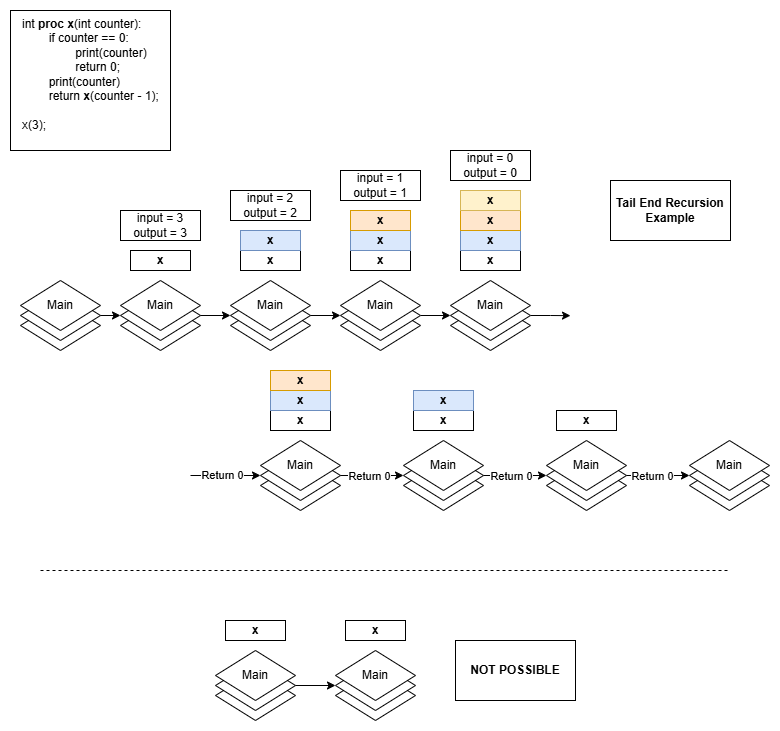

The diagram above was exported from draw.io. Its source (the exported page's mxGraphModel, read from the mxfile embedded in the PNG):
<mxGraphModel dx="2596" dy="1351" grid="1" gridSize="10" guides="1" tooltips="1" connect="1" arrows="1" fold="1" page="1" pageScale="1" pageWidth="850" pageHeight="1100" math="0" shadow="0">
  <root>
    <mxCell id="0" />
    <mxCell id="1" parent="0" />
    <mxCell id="2" value="&lt;div&gt;&lt;span style=&quot;background-color: transparent; color: light-dark(rgb(0, 0, 0), rgb(255, 255, 255));&quot;&gt;int&amp;nbsp;&lt;/span&gt;&lt;b style=&quot;background-color: transparent; color: light-dark(rgb(0, 0, 0), rgb(255, 255, 255));&quot;&gt;proc x&lt;/b&gt;&lt;span style=&quot;background-color: transparent; color: light-dark(rgb(0, 0, 0), rgb(255, 255, 255));&quot;&gt;(int counter):&lt;/span&gt;&lt;/div&gt;&lt;div&gt;&lt;span style=&quot;white-space: pre;&quot;&gt;&#09;&lt;/span&gt;if counter == 0:&lt;br&gt;&lt;/div&gt;&lt;div&gt;&lt;span style=&quot;white-space: pre;&quot;&gt;&#09;&lt;/span&gt;&lt;span style=&quot;white-space: pre;&quot;&gt;&#09;&lt;/span&gt;print(counter)&lt;br&gt;&lt;/div&gt;&lt;div&gt;&lt;span style=&quot;white-space: pre;&quot;&gt;&#09;&lt;span style=&quot;white-space: pre;&quot;&gt;&#09;&lt;/span&gt;return&lt;/span&gt;&amp;nbsp;0&lt;span style=&quot;white-space: pre;&quot;&gt;;&lt;/span&gt;&lt;/div&gt;&lt;div&gt;&lt;span style=&quot;white-space: pre;&quot;&gt;&lt;span style=&quot;white-space: pre;&quot;&gt;&#09;&lt;/span&gt;print(counter)&#09;&lt;/span&gt;&lt;/div&gt;&lt;div&gt;&lt;span style=&quot;white-space: pre;&quot;&gt;&#09;&lt;/span&gt;return&amp;nbsp;&lt;b&gt;x&lt;/b&gt;(counter - 1);&lt;br&gt;&lt;/div&gt;&lt;div&gt;&lt;br&gt;&lt;/div&gt;&lt;div&gt;x(3);&lt;/div&gt;" style="rounded=0;whiteSpace=wrap;html=1;align=left;spacingLeft=10;spacingRight=10;verticalAlign=top;" vertex="1" parent="1">
      <mxGeometry x="40" y="130" width="160" height="140" as="geometry" />
    </mxCell>
    <mxCell id="3" value="" style="group" vertex="1" connectable="0" parent="1">
      <mxGeometry x="150" y="400" width="80" height="70" as="geometry" />
    </mxCell>
    <mxCell id="4" value="" style="rhombus;whiteSpace=wrap;html=1;" vertex="1" parent="3">
      <mxGeometry y="20" width="80" height="50" as="geometry" />
    </mxCell>
    <mxCell id="5" value="" style="rhombus;whiteSpace=wrap;html=1;" vertex="1" parent="3">
      <mxGeometry y="10" width="80" height="50" as="geometry" />
    </mxCell>
    <mxCell id="6" value="Main" style="rhombus;whiteSpace=wrap;html=1;" vertex="1" parent="3">
      <mxGeometry width="80" height="50" as="geometry" />
    </mxCell>
    <mxCell id="7" value="x" style="rounded=0;whiteSpace=wrap;html=1;fontStyle=1" vertex="1" parent="1">
      <mxGeometry x="160" y="370" width="60" height="20" as="geometry" />
    </mxCell>
    <mxCell id="8" value="x" style="rounded=0;whiteSpace=wrap;html=1;fontStyle=1" vertex="1" parent="1">
      <mxGeometry x="270" y="370" width="60" height="20" as="geometry" />
    </mxCell>
    <mxCell id="9" value="x" style="rounded=0;whiteSpace=wrap;html=1;fontStyle=1;fillColor=#dae8fc;strokeColor=#6c8ebf;" vertex="1" parent="1">
      <mxGeometry x="270" y="350" width="60" height="20" as="geometry" />
    </mxCell>
    <mxCell id="10" value="x" style="rounded=0;whiteSpace=wrap;html=1;fontStyle=1" vertex="1" parent="1">
      <mxGeometry x="380" y="370" width="60" height="20" as="geometry" />
    </mxCell>
    <mxCell id="11" value="x" style="rounded=0;whiteSpace=wrap;html=1;fontStyle=1;fillColor=#dae8fc;strokeColor=#6c8ebf;" vertex="1" parent="1">
      <mxGeometry x="380" y="350" width="60" height="20" as="geometry" />
    </mxCell>
    <mxCell id="12" value="x" style="rounded=0;whiteSpace=wrap;html=1;fontStyle=1;fillColor=#ffe6cc;strokeColor=#d79b00;" vertex="1" parent="1">
      <mxGeometry x="380" y="330" width="60" height="20" as="geometry" />
    </mxCell>
    <mxCell id="13" value="x" style="rounded=0;whiteSpace=wrap;html=1;fontStyle=1" vertex="1" parent="1">
      <mxGeometry x="490" y="370" width="60" height="20" as="geometry" />
    </mxCell>
    <mxCell id="14" value="x" style="rounded=0;whiteSpace=wrap;html=1;fontStyle=1;fillColor=#dae8fc;strokeColor=#6c8ebf;" vertex="1" parent="1">
      <mxGeometry x="490" y="350" width="60" height="20" as="geometry" />
    </mxCell>
    <mxCell id="15" value="x" style="rounded=0;whiteSpace=wrap;html=1;fontStyle=1;fillColor=#ffe6cc;strokeColor=#d79b00;" vertex="1" parent="1">
      <mxGeometry x="490" y="330" width="60" height="20" as="geometry" />
    </mxCell>
    <mxCell id="16" value="x" style="rounded=0;whiteSpace=wrap;html=1;fontStyle=1;fillColor=#fff2cc;strokeColor=#d6b656;" vertex="1" parent="1">
      <mxGeometry x="490" y="310" width="60" height="20" as="geometry" />
    </mxCell>
    <mxCell id="17" value="x" style="rounded=0;whiteSpace=wrap;html=1;fontStyle=1" vertex="1" parent="1">
      <mxGeometry x="300" y="530" width="60" height="20" as="geometry" />
    </mxCell>
    <mxCell id="18" value="x" style="rounded=0;whiteSpace=wrap;html=1;fontStyle=1;fillColor=#dae8fc;strokeColor=#6c8ebf;" vertex="1" parent="1">
      <mxGeometry x="300" y="510" width="60" height="20" as="geometry" />
    </mxCell>
    <mxCell id="19" value="x" style="rounded=0;whiteSpace=wrap;html=1;fontStyle=1;fillColor=#ffe6cc;strokeColor=#d79b00;" vertex="1" parent="1">
      <mxGeometry x="300" y="490" width="60" height="20" as="geometry" />
    </mxCell>
    <mxCell id="20" value="x" style="rounded=0;whiteSpace=wrap;html=1;fontStyle=1" vertex="1" parent="1">
      <mxGeometry x="443" y="530" width="60" height="20" as="geometry" />
    </mxCell>
    <mxCell id="21" value="x" style="rounded=0;whiteSpace=wrap;html=1;fontStyle=1;fillColor=#dae8fc;strokeColor=#6c8ebf;" vertex="1" parent="1">
      <mxGeometry x="443" y="510" width="60" height="20" as="geometry" />
    </mxCell>
    <mxCell id="22" value="x" style="rounded=0;whiteSpace=wrap;html=1;fontStyle=1" vertex="1" parent="1">
      <mxGeometry x="586" y="530" width="60" height="20" as="geometry" />
    </mxCell>
    <mxCell id="23" value="" style="group" vertex="1" connectable="0" parent="1">
      <mxGeometry x="260" y="400" width="80" height="70" as="geometry" />
    </mxCell>
    <mxCell id="24" value="" style="rhombus;whiteSpace=wrap;html=1;" vertex="1" parent="23">
      <mxGeometry y="20" width="80" height="50" as="geometry" />
    </mxCell>
    <mxCell id="25" value="" style="rhombus;whiteSpace=wrap;html=1;" vertex="1" parent="23">
      <mxGeometry y="10" width="80" height="50" as="geometry" />
    </mxCell>
    <mxCell id="26" value="Main" style="rhombus;whiteSpace=wrap;html=1;" vertex="1" parent="23">
      <mxGeometry width="80" height="50" as="geometry" />
    </mxCell>
    <mxCell id="27" value="" style="group" vertex="1" connectable="0" parent="1">
      <mxGeometry x="370" y="400" width="80" height="70" as="geometry" />
    </mxCell>
    <mxCell id="28" value="" style="rhombus;whiteSpace=wrap;html=1;" vertex="1" parent="27">
      <mxGeometry y="20" width="80" height="50" as="geometry" />
    </mxCell>
    <mxCell id="29" style="edgeStyle=orthogonalEdgeStyle;rounded=0;orthogonalLoop=1;jettySize=auto;html=1;exitX=1;exitY=0.5;exitDx=0;exitDy=0;" edge="1" parent="27" source="30">
      <mxGeometry relative="1" as="geometry">
        <mxPoint x="110" y="35.16666666666674" as="targetPoint" />
      </mxGeometry>
    </mxCell>
    <mxCell id="30" value="" style="rhombus;whiteSpace=wrap;html=1;" vertex="1" parent="27">
      <mxGeometry y="10" width="80" height="50" as="geometry" />
    </mxCell>
    <mxCell id="31" value="Main" style="rhombus;whiteSpace=wrap;html=1;" vertex="1" parent="27">
      <mxGeometry width="80" height="50" as="geometry" />
    </mxCell>
    <mxCell id="32" value="" style="group" vertex="1" connectable="0" parent="1">
      <mxGeometry x="480" y="400" width="80" height="70" as="geometry" />
    </mxCell>
    <mxCell id="33" value="" style="rhombus;whiteSpace=wrap;html=1;" vertex="1" parent="32">
      <mxGeometry y="20" width="80" height="50" as="geometry" />
    </mxCell>
    <mxCell id="34" style="edgeStyle=orthogonalEdgeStyle;rounded=0;orthogonalLoop=1;jettySize=auto;html=1;exitX=1;exitY=0.5;exitDx=0;exitDy=0;" edge="1" parent="32" source="35">
      <mxGeometry relative="1" as="geometry">
        <mxPoint x="120" y="35.16666666666674" as="targetPoint" />
      </mxGeometry>
    </mxCell>
    <mxCell id="35" value="" style="rhombus;whiteSpace=wrap;html=1;" vertex="1" parent="32">
      <mxGeometry y="10" width="80" height="50" as="geometry" />
    </mxCell>
    <mxCell id="36" value="Main" style="rhombus;whiteSpace=wrap;html=1;" vertex="1" parent="32">
      <mxGeometry width="80" height="50" as="geometry" />
    </mxCell>
    <mxCell id="37" value="" style="group" vertex="1" connectable="0" parent="1">
      <mxGeometry x="290" y="560" width="80" height="70" as="geometry" />
    </mxCell>
    <mxCell id="38" value="" style="rhombus;whiteSpace=wrap;html=1;" vertex="1" parent="37">
      <mxGeometry y="20" width="80" height="50" as="geometry" />
    </mxCell>
    <mxCell id="39" style="edgeStyle=orthogonalEdgeStyle;rounded=0;orthogonalLoop=1;jettySize=auto;html=1;exitX=0;exitY=0.5;exitDx=0;exitDy=0;endArrow=none;startFill=1;startArrow=classic;" edge="1" parent="37" source="41">
      <mxGeometry relative="1" as="geometry">
        <mxPoint x="-70" y="35" as="targetPoint" />
      </mxGeometry>
    </mxCell>
    <mxCell id="40" value="Return 0" style="edgeLabel;html=1;align=center;verticalAlign=middle;resizable=0;points=[];" vertex="1" connectable="0" parent="39">
      <mxGeometry x="0.2628" relative="1" as="geometry">
        <mxPoint x="4" y="-1" as="offset" />
      </mxGeometry>
    </mxCell>
    <mxCell id="41" value="" style="rhombus;whiteSpace=wrap;html=1;" vertex="1" parent="37">
      <mxGeometry y="10" width="80" height="50" as="geometry" />
    </mxCell>
    <mxCell id="42" value="Main" style="rhombus;whiteSpace=wrap;html=1;" vertex="1" parent="37">
      <mxGeometry width="80" height="50" as="geometry" />
    </mxCell>
    <mxCell id="43" value="" style="group" vertex="1" connectable="0" parent="1">
      <mxGeometry x="433" y="560" width="80" height="70" as="geometry" />
    </mxCell>
    <mxCell id="44" value="" style="rhombus;whiteSpace=wrap;html=1;" vertex="1" parent="43">
      <mxGeometry y="20" width="80" height="50" as="geometry" />
    </mxCell>
    <mxCell id="45" value="" style="rhombus;whiteSpace=wrap;html=1;" vertex="1" parent="43">
      <mxGeometry y="10" width="80" height="50" as="geometry" />
    </mxCell>
    <mxCell id="46" value="Main" style="rhombus;whiteSpace=wrap;html=1;" vertex="1" parent="43">
      <mxGeometry width="80" height="50" as="geometry" />
    </mxCell>
    <mxCell id="47" value="" style="group" vertex="1" connectable="0" parent="1">
      <mxGeometry x="576" y="560" width="80" height="70" as="geometry" />
    </mxCell>
    <mxCell id="48" value="" style="rhombus;whiteSpace=wrap;html=1;" vertex="1" parent="47">
      <mxGeometry y="20" width="80" height="50" as="geometry" />
    </mxCell>
    <mxCell id="49" value="" style="rhombus;whiteSpace=wrap;html=1;" vertex="1" parent="47">
      <mxGeometry y="10" width="80" height="50" as="geometry" />
    </mxCell>
    <mxCell id="50" value="Main" style="rhombus;whiteSpace=wrap;html=1;" vertex="1" parent="47">
      <mxGeometry width="80" height="50" as="geometry" />
    </mxCell>
    <mxCell id="51" value="input = 3&lt;div&gt;output = 3&lt;/div&gt;" style="whiteSpace=wrap;html=1;" vertex="1" parent="1">
      <mxGeometry x="150" y="330" width="80" height="30" as="geometry" />
    </mxCell>
    <mxCell id="52" value="" style="group" vertex="1" connectable="0" parent="1">
      <mxGeometry x="50" y="400" width="80" height="70" as="geometry" />
    </mxCell>
    <mxCell id="53" value="" style="rhombus;whiteSpace=wrap;html=1;" vertex="1" parent="52">
      <mxGeometry y="20" width="80" height="50" as="geometry" />
    </mxCell>
    <mxCell id="54" value="" style="rhombus;whiteSpace=wrap;html=1;" vertex="1" parent="52">
      <mxGeometry y="10" width="80" height="50" as="geometry" />
    </mxCell>
    <mxCell id="55" value="Main" style="rhombus;whiteSpace=wrap;html=1;" vertex="1" parent="52">
      <mxGeometry width="80" height="50" as="geometry" />
    </mxCell>
    <mxCell id="56" value="" style="group" vertex="1" connectable="0" parent="1">
      <mxGeometry x="719" y="560" width="80" height="70" as="geometry" />
    </mxCell>
    <mxCell id="57" value="" style="rhombus;whiteSpace=wrap;html=1;" vertex="1" parent="56">
      <mxGeometry y="20" width="80" height="50" as="geometry" />
    </mxCell>
    <mxCell id="58" value="" style="rhombus;whiteSpace=wrap;html=1;" vertex="1" parent="56">
      <mxGeometry y="10" width="80" height="50" as="geometry" />
    </mxCell>
    <mxCell id="59" value="Main" style="rhombus;whiteSpace=wrap;html=1;" vertex="1" parent="56">
      <mxGeometry width="80" height="50" as="geometry" />
    </mxCell>
    <mxCell id="60" style="edgeStyle=orthogonalEdgeStyle;rounded=0;orthogonalLoop=1;jettySize=auto;html=1;exitX=1;exitY=0.5;exitDx=0;exitDy=0;entryX=0;entryY=0.5;entryDx=0;entryDy=0;" edge="1" source="54" target="5" parent="1">
      <mxGeometry relative="1" as="geometry" />
    </mxCell>
    <mxCell id="61" style="edgeStyle=orthogonalEdgeStyle;rounded=0;orthogonalLoop=1;jettySize=auto;html=1;exitX=1;exitY=0.5;exitDx=0;exitDy=0;entryX=0;entryY=0.5;entryDx=0;entryDy=0;" edge="1" source="5" target="25" parent="1">
      <mxGeometry relative="1" as="geometry" />
    </mxCell>
    <mxCell id="62" style="edgeStyle=orthogonalEdgeStyle;rounded=0;orthogonalLoop=1;jettySize=auto;html=1;exitX=1;exitY=0.5;exitDx=0;exitDy=0;entryX=0;entryY=0.5;entryDx=0;entryDy=0;" edge="1" source="25" target="30" parent="1">
      <mxGeometry relative="1" as="geometry" />
    </mxCell>
    <mxCell id="63" style="edgeStyle=orthogonalEdgeStyle;rounded=0;orthogonalLoop=1;jettySize=auto;html=1;exitX=1;exitY=0.5;exitDx=0;exitDy=0;entryX=0;entryY=0.5;entryDx=0;entryDy=0;" edge="1" source="41" target="45" parent="1">
      <mxGeometry relative="1" as="geometry" />
    </mxCell>
    <mxCell id="64" value="Return 0" style="edgeLabel;html=1;align=center;verticalAlign=middle;resizable=0;points=[];" vertex="1" connectable="0" parent="63">
      <mxGeometry x="-0.0251" y="-1" relative="1" as="geometry">
        <mxPoint x="-3" y="-1" as="offset" />
      </mxGeometry>
    </mxCell>
    <mxCell id="65" style="edgeStyle=orthogonalEdgeStyle;rounded=0;orthogonalLoop=1;jettySize=auto;html=1;exitX=1;exitY=0.5;exitDx=0;exitDy=0;entryX=0;entryY=0.5;entryDx=0;entryDy=0;" edge="1" source="45" target="49" parent="1">
      <mxGeometry relative="1" as="geometry" />
    </mxCell>
    <mxCell id="66" value="Return 0" style="edgeLabel;html=1;align=center;verticalAlign=middle;resizable=0;points=[];" vertex="1" connectable="0" parent="65">
      <mxGeometry x="-0.1138" y="-2" relative="1" as="geometry">
        <mxPoint y="-2" as="offset" />
      </mxGeometry>
    </mxCell>
    <mxCell id="67" style="edgeStyle=orthogonalEdgeStyle;rounded=0;orthogonalLoop=1;jettySize=auto;html=1;exitX=1;exitY=0.5;exitDx=0;exitDy=0;entryX=0;entryY=0.5;entryDx=0;entryDy=0;" edge="1" source="49" target="58" parent="1">
      <mxGeometry relative="1" as="geometry" />
    </mxCell>
    <mxCell id="68" value="Return 0" style="edgeLabel;html=1;align=center;verticalAlign=middle;resizable=0;points=[];" vertex="1" connectable="0" parent="67">
      <mxGeometry x="-0.1681" y="1" relative="1" as="geometry">
        <mxPoint y="1" as="offset" />
      </mxGeometry>
    </mxCell>
    <mxCell id="69" value="x" style="rounded=0;whiteSpace=wrap;html=1;fontStyle=1" vertex="1" parent="1">
      <mxGeometry x="255" y="740" width="60" height="20" as="geometry" />
    </mxCell>
    <mxCell id="70" value="" style="group" vertex="1" connectable="0" parent="1">
      <mxGeometry x="245" y="770" width="80" height="70" as="geometry" />
    </mxCell>
    <mxCell id="71" value="" style="rhombus;whiteSpace=wrap;html=1;" vertex="1" parent="70">
      <mxGeometry y="20" width="80" height="50" as="geometry" />
    </mxCell>
    <mxCell id="72" value="" style="rhombus;whiteSpace=wrap;html=1;" vertex="1" parent="70">
      <mxGeometry y="10" width="80" height="50" as="geometry" />
    </mxCell>
    <mxCell id="73" value="Main" style="rhombus;whiteSpace=wrap;html=1;" vertex="1" parent="70">
      <mxGeometry width="80" height="50" as="geometry" />
    </mxCell>
    <mxCell id="74" value="" style="group" vertex="1" connectable="0" parent="1">
      <mxGeometry x="365" y="770" width="80" height="70" as="geometry" />
    </mxCell>
    <mxCell id="75" value="" style="rhombus;whiteSpace=wrap;html=1;" vertex="1" parent="74">
      <mxGeometry y="20" width="80" height="50" as="geometry" />
    </mxCell>
    <mxCell id="76" value="" style="rhombus;whiteSpace=wrap;html=1;" vertex="1" parent="74">
      <mxGeometry y="10" width="80" height="50" as="geometry" />
    </mxCell>
    <mxCell id="77" value="Main" style="rhombus;whiteSpace=wrap;html=1;" vertex="1" parent="74">
      <mxGeometry width="80" height="50" as="geometry" />
    </mxCell>
    <mxCell id="78" style="edgeStyle=orthogonalEdgeStyle;rounded=0;orthogonalLoop=1;jettySize=auto;html=1;exitX=1;exitY=0.5;exitDx=0;exitDy=0;entryX=0;entryY=0.5;entryDx=0;entryDy=0;" edge="1" source="72" target="76" parent="1">
      <mxGeometry relative="1" as="geometry" />
    </mxCell>
    <mxCell id="79" value="x" style="rounded=0;whiteSpace=wrap;html=1;fontStyle=1" vertex="1" parent="1">
      <mxGeometry x="375" y="740" width="60" height="20" as="geometry" />
    </mxCell>
    <mxCell id="80" value="NOT POSSIBLE" style="rounded=0;whiteSpace=wrap;html=1;fontStyle=1" vertex="1" parent="1">
      <mxGeometry x="485" y="760" width="120" height="60" as="geometry" />
    </mxCell>
    <mxCell id="81" value="" style="endArrow=none;dashed=1;html=1;rounded=0;" edge="1" parent="1">
      <mxGeometry width="50" height="50" relative="1" as="geometry">
        <mxPoint x="70" y="690" as="sourcePoint" />
        <mxPoint x="760" y="690" as="targetPoint" />
      </mxGeometry>
    </mxCell>
    <mxCell id="82" value="Tail End Recursion Example" style="rounded=0;whiteSpace=wrap;html=1;fontStyle=1" vertex="1" parent="1">
      <mxGeometry x="640" y="300" width="120" height="60" as="geometry" />
    </mxCell>
    <mxCell id="83" value="input = 2&lt;div&gt;output = 2&lt;/div&gt;" style="whiteSpace=wrap;html=1;" vertex="1" parent="1">
      <mxGeometry x="260" y="310" width="80" height="30" as="geometry" />
    </mxCell>
    <mxCell id="84" value="input = 1&lt;div&gt;output = 1&lt;/div&gt;" style="whiteSpace=wrap;html=1;" vertex="1" parent="1">
      <mxGeometry x="370" y="290" width="80" height="30" as="geometry" />
    </mxCell>
    <mxCell id="85" value="input = 0&lt;div&gt;output = 0&lt;/div&gt;" style="whiteSpace=wrap;html=1;" vertex="1" parent="1">
      <mxGeometry x="480" y="270" width="80" height="30" as="geometry" />
    </mxCell>
  </root>
</mxGraphModel>